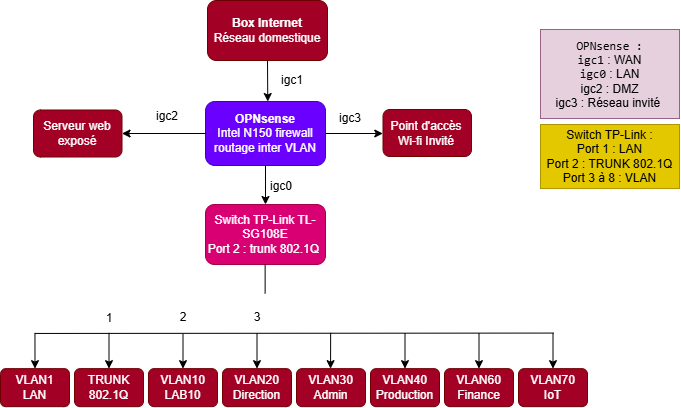

The diagram above was exported from draw.io. Its source (the exported page's mxGraphModel, read from the mxfile embedded in the PNG):
<mxGraphModel dx="513" dy="307" grid="0" gridSize="10" guides="1" tooltips="1" connect="1" arrows="1" fold="1" page="1" pageScale="1" pageWidth="1169" pageHeight="827" math="0" shadow="0">
  <root>
    <mxCell id="0" />
    <mxCell id="1" parent="0" />
    <mxCell id="AX-4Kpqn_ds_3fhkH61Q-1" parent="1" style="rounded=1;whiteSpace=wrap;html=1;roundedPerimeter=1;fillColor=#a20025;fontColor=#ffffff;strokeColor=#6F0000;" value="&lt;div&gt;&lt;b&gt;Box Internet&lt;/b&gt;&lt;/div&gt;&lt;div&gt;Réseau domestique&lt;/div&gt;" vertex="1">
      <mxGeometry height="60" width="120" x="277" y="104" as="geometry" />
    </mxCell>
    <mxCell id="AX-4Kpqn_ds_3fhkH61Q-2" edge="1" parent="1" source="AX-4Kpqn_ds_3fhkH61Q-1" style="endArrow=classic;html=1;rounded=0;defaultLabelBackgroundColor=page;entryX=0.519;entryY=-0.001;entryDx=0;entryDy=0;exitX=0.5;exitY=1;exitDx=0;exitDy=0;" target="AX-4Kpqn_ds_3fhkH61Q-3" value="">
      <mxGeometry height="50" relative="1" width="50" as="geometry">
        <mxPoint x="341.93" y="164" as="sourcePoint" />
        <mxPoint x="341.93" y="198.71" as="targetPoint" />
      </mxGeometry>
    </mxCell>
    <mxCell id="AX-4Kpqn_ds_3fhkH61Q-3" parent="1" style="rounded=1;whiteSpace=wrap;html=1;roundedPerimeter=1;fillColor=#6a00ff;fontColor=#ffffff;strokeColor=#3700CC;" value="&lt;b&gt;OPNsense&lt;/b&gt;&lt;div&gt;Intel N150 firewall&lt;/div&gt;&lt;div&gt;routage inter VLAN&lt;/div&gt;" vertex="1">
      <mxGeometry height="64" width="120" x="275" y="205" as="geometry" />
    </mxCell>
    <mxCell id="UHGtq65iD6fwkPjLWkTx-1" parent="1" style="rounded=1;whiteSpace=wrap;html=1;roundedPerimeter=1;fillColor=#d80073;fontColor=#ffffff;strokeColor=#A50040;" value="Switch TP-Link TL-SG108E&lt;div&gt;Port 2 : trunk 802.1Q&amp;nbsp;&lt;/div&gt;" vertex="1">
      <mxGeometry height="60" width="120" x="275" y="308" as="geometry" />
    </mxCell>
    <mxCell id="UHGtq65iD6fwkPjLWkTx-2" edge="1" parent="1" source="AX-4Kpqn_ds_3fhkH61Q-3" style="endArrow=classic;html=1;rounded=0;defaultLabelBackgroundColor=page;exitX=0.5;exitY=1;exitDx=0;exitDy=0;" target="UHGtq65iD6fwkPjLWkTx-1" value="">
      <mxGeometry height="50" relative="1" width="50" as="geometry">
        <mxPoint x="238" y="267" as="sourcePoint" />
        <mxPoint x="288" y="217" as="targetPoint" />
      </mxGeometry>
    </mxCell>
    <mxCell id="UHGtq65iD6fwkPjLWkTx-3" parent="1" style="text;html=1;whiteSpace=wrap;strokeColor=none;fillColor=none;align=center;verticalAlign=middle;rounded=0;" value="igc1" vertex="1">
      <mxGeometry height="30" width="60" x="332" y="169" as="geometry" />
    </mxCell>
    <mxCell id="UHGtq65iD6fwkPjLWkTx-4" parent="1" style="text;html=1;whiteSpace=wrap;strokeColor=none;fillColor=none;align=center;verticalAlign=middle;rounded=0;" value="igc0" vertex="1">
      <mxGeometry height="30" width="60" x="321" y="275" as="geometry" />
    </mxCell>
    <mxCell id="UHGtq65iD6fwkPjLWkTx-7" parent="1" style="rounded=1;whiteSpace=wrap;html=1;roundedPerimeter=1;fillColor=light-dark(#a20025, #a30085);strokeColor=#6F0000;fontColor=light-dark(#FFFFFF,#EEEEEE);" value="TRUNK&lt;div&gt;802.1Q&lt;/div&gt;" vertex="1">
      <mxGeometry height="38" width="69" x="144" y="472.14" as="geometry" />
    </mxCell>
    <mxCell id="UHGtq65iD6fwkPjLWkTx-8" parent="1" style="rounded=1;whiteSpace=wrap;html=1;roundedPerimeter=1;fillColor=light-dark(#a20025, #a30085);strokeColor=#6F0000;fontColor=light-dark(#FFFFFF,#EEEEEE);" value="VLAN10&lt;div&gt;LAB10&lt;/div&gt;" vertex="1">
      <mxGeometry height="38" width="69" x="218" y="472.14" as="geometry" />
    </mxCell>
    <mxCell id="UHGtq65iD6fwkPjLWkTx-9" parent="1" style="rounded=1;whiteSpace=wrap;html=1;roundedPerimeter=1;fillColor=light-dark(#a20025, #a30085);strokeColor=#6F0000;fontColor=light-dark(#FFFFFF,#EEEEEE);" value="VLAN20&lt;div&gt;Direction&lt;/div&gt;" vertex="1">
      <mxGeometry height="38" width="69" x="292" y="472.14" as="geometry" />
    </mxCell>
    <mxCell id="UHGtq65iD6fwkPjLWkTx-10" parent="1" style="rounded=1;whiteSpace=wrap;html=1;roundedPerimeter=1;fillColor=light-dark(#a20025, #a30085);strokeColor=#6F0000;fontColor=light-dark(#FFFFFF,#EEEEEE);" value="VLAN30&lt;div&gt;Admin&lt;/div&gt;" vertex="1">
      <mxGeometry height="38" width="69" x="366" y="472.14" as="geometry" />
    </mxCell>
    <mxCell id="UHGtq65iD6fwkPjLWkTx-11" parent="1" style="rounded=1;whiteSpace=wrap;html=1;roundedPerimeter=1;fillColor=light-dark(#a20025, #a30085);strokeColor=#6F0000;fontColor=light-dark(#FFFFFF,#EEEEEE);" value="VLAN40&lt;div&gt;Production&lt;/div&gt;" vertex="1">
      <mxGeometry height="38" width="69" x="440" y="472.14" as="geometry" />
    </mxCell>
    <mxCell id="UHGtq65iD6fwkPjLWkTx-12" parent="1" style="rounded=1;whiteSpace=wrap;html=1;roundedPerimeter=1;fillColor=light-dark(#a20025, #a30085);strokeColor=#6F0000;fontColor=light-dark(#FFFFFF,#EEEEEE);" value="VLAN60&lt;div&gt;Finance&lt;/div&gt;" vertex="1">
      <mxGeometry height="38" width="69" x="514" y="472.14" as="geometry" />
    </mxCell>
    <mxCell id="UHGtq65iD6fwkPjLWkTx-13" parent="1" style="rounded=1;whiteSpace=wrap;html=1;roundedPerimeter=1;fillColor=light-dark(#a20025, #a30085);strokeColor=#6F0000;fontColor=light-dark(#FFFFFF,#EEEEEE);" value="VLAN70&lt;div&gt;IoT&lt;/div&gt;" vertex="1">
      <mxGeometry height="38" width="69" x="588" y="472.14" as="geometry" />
    </mxCell>
    <mxCell id="UHGtq65iD6fwkPjLWkTx-15" edge="1" parent="1" source="UHGtq65iD6fwkPjLWkTx-1" style="endArrow=none;html=1;rounded=0;defaultLabelBackgroundColor=page;exitX=0.496;exitY=1.14;exitDx=0;exitDy=0;" value="">
      <mxGeometry height="50" relative="1" width="50" as="geometry">
        <mxPoint x="148.29" y="354" as="sourcePoint" />
        <mxPoint x="334.63" y="396.95" as="targetPoint" />
      </mxGeometry>
    </mxCell>
    <mxCell id="UHGtq65iD6fwkPjLWkTx-16" edge="1" parent="1" style="endArrow=none;html=1;rounded=0;defaultLabelBackgroundColor=page;" value="">
      <mxGeometry height="50" relative="1" width="50" as="geometry">
        <mxPoint x="623.03" y="436.57" as="sourcePoint" />
        <mxPoint x="104.38" y="436.95" as="targetPoint" />
      </mxGeometry>
    </mxCell>
    <mxCell id="UHGtq65iD6fwkPjLWkTx-17" edge="1" parent="1" style="endArrow=classic;html=1;rounded=0;defaultLabelBackgroundColor=page;entryX=0.5;entryY=0;entryDx=0;entryDy=0;" target="UHGtq65iD6fwkPjLWkTx-7" value="">
      <mxGeometry height="50" relative="1" width="50" as="geometry">
        <mxPoint x="178.5" y="436.4" as="sourcePoint" />
        <mxPoint x="394.5" y="365.14" as="targetPoint" />
      </mxGeometry>
    </mxCell>
    <mxCell id="UHGtq65iD6fwkPjLWkTx-18" edge="1" parent="1" style="endArrow=classic;html=1;rounded=0;defaultLabelBackgroundColor=page;entryX=0.493;entryY=-0.035;entryDx=0;entryDy=0;" target="UHGtq65iD6fwkPjLWkTx-10" value="">
      <mxGeometry height="50" relative="1" width="50" as="geometry">
        <mxPoint x="400.15" y="436.37" as="sourcePoint" />
        <mxPoint x="374.5" y="423.14" as="targetPoint" />
      </mxGeometry>
    </mxCell>
    <mxCell id="UHGtq65iD6fwkPjLWkTx-19" edge="1" parent="1" style="endArrow=classic;html=1;rounded=0;defaultLabelBackgroundColor=page;entryX=0.5;entryY=0;entryDx=0;entryDy=0;" target="UHGtq65iD6fwkPjLWkTx-11" value="">
      <mxGeometry height="50" relative="1" width="50" as="geometry">
        <mxPoint x="474.5" y="436.56" as="sourcePoint" />
        <mxPoint x="420.5" y="426.14" as="targetPoint" />
      </mxGeometry>
    </mxCell>
    <mxCell id="UHGtq65iD6fwkPjLWkTx-20" edge="1" parent="1" style="endArrow=classic;html=1;rounded=0;defaultLabelBackgroundColor=page;entryX=0.5;entryY=0;entryDx=0;entryDy=0;" target="UHGtq65iD6fwkPjLWkTx-12" value="">
      <mxGeometry height="50" relative="1" width="50" as="geometry">
        <mxPoint x="548.5" y="436.53999999999996" as="sourcePoint" />
        <mxPoint x="548.31" y="456.13" as="targetPoint" />
      </mxGeometry>
    </mxCell>
    <mxCell id="UHGtq65iD6fwkPjLWkTx-21" edge="1" parent="1" style="endArrow=classic;html=1;rounded=0;defaultLabelBackgroundColor=page;entryX=0.5;entryY=0;entryDx=0;entryDy=0;" target="UHGtq65iD6fwkPjLWkTx-8" value="">
      <mxGeometry height="50" relative="1" width="50" as="geometry">
        <mxPoint x="252.5" y="437.28999999999996" as="sourcePoint" />
        <mxPoint x="249.5" y="348.14" as="targetPoint" />
      </mxGeometry>
    </mxCell>
    <mxCell id="UHGtq65iD6fwkPjLWkTx-22" edge="1" parent="1" style="endArrow=classic;html=1;rounded=0;defaultLabelBackgroundColor=page;entryX=0.5;entryY=0;entryDx=0;entryDy=0;" target="UHGtq65iD6fwkPjLWkTx-9" value="">
      <mxGeometry height="50" relative="1" width="50" as="geometry">
        <mxPoint x="326.5" y="436.88" as="sourcePoint" />
        <mxPoint x="217.5" y="368.14" as="targetPoint" />
      </mxGeometry>
    </mxCell>
    <mxCell id="UHGtq65iD6fwkPjLWkTx-23" edge="1" parent="1" style="endArrow=classic;html=1;rounded=0;defaultLabelBackgroundColor=page;entryX=0.5;entryY=0;entryDx=0;entryDy=0;" target="UHGtq65iD6fwkPjLWkTx-13" value="">
      <mxGeometry height="50" relative="1" width="50" as="geometry">
        <mxPoint x="622.5" y="437.03" as="sourcePoint" />
        <mxPoint x="688.5" y="406.14" as="targetPoint" />
      </mxGeometry>
    </mxCell>
    <mxCell id="UHGtq65iD6fwkPjLWkTx-24" edge="1" parent="1" source="AX-4Kpqn_ds_3fhkH61Q-3" style="endArrow=classic;html=1;rounded=0;defaultLabelBackgroundColor=page;exitX=1;exitY=0.5;exitDx=0;exitDy=0;" value="">
      <mxGeometry height="50" relative="1" width="50" as="geometry">
        <mxPoint x="427" y="256" as="sourcePoint" />
        <mxPoint x="452.29" y="237" as="targetPoint" />
      </mxGeometry>
    </mxCell>
    <mxCell id="UHGtq65iD6fwkPjLWkTx-25" parent="1" style="rounded=1;whiteSpace=wrap;html=1;roundedPerimeter=1;fillColor=light-dark(#A20025,#B266FF);strokeColor=#6F0000;fontColor=light-dark(#FFFFFF,#EEEEEE);" value="Point d'accès Wi-fi Invité" vertex="1">
      <mxGeometry height="47" width="88.5" x="452.5" y="213" as="geometry" />
    </mxCell>
    <mxCell id="UHGtq65iD6fwkPjLWkTx-26" parent="1" style="text;html=1;whiteSpace=wrap;strokeColor=none;fillColor=none;align=center;verticalAlign=middle;rounded=0;" value="igc3" vertex="1">
      <mxGeometry height="30" width="60" x="390" y="207" as="geometry" />
    </mxCell>
    <mxCell id="UHGtq65iD6fwkPjLWkTx-28" edge="1" parent="1" source="AX-4Kpqn_ds_3fhkH61Q-3" style="endArrow=classic;html=1;rounded=0;defaultLabelBackgroundColor=page;exitX=0;exitY=0.5;exitDx=0;exitDy=0;" target="UHGtq65iD6fwkPjLWkTx-29" value="">
      <mxGeometry height="50" relative="1" width="50" as="geometry">
        <mxPoint x="100" y="345" as="sourcePoint" />
        <mxPoint x="51.71" y="347.29" as="targetPoint" />
      </mxGeometry>
    </mxCell>
    <mxCell id="UHGtq65iD6fwkPjLWkTx-29" parent="1" style="rounded=1;whiteSpace=wrap;html=1;roundedPerimeter=1;fillColor=light-dark(#A20025,#B266FF);strokeColor=#6F0000;fontColor=light-dark(#FFFFFF,#EEEEEE);" value="Serveur web&lt;div&gt;exposé&lt;/div&gt;" vertex="1">
      <mxGeometry height="47" width="88.5" x="103" y="213.5" as="geometry" />
    </mxCell>
    <mxCell id="UHGtq65iD6fwkPjLWkTx-30" parent="1" style="text;html=1;whiteSpace=wrap;strokeColor=none;fillColor=none;align=center;verticalAlign=middle;rounded=0;" value="igc2" vertex="1">
      <mxGeometry height="30" width="60" x="207" y="205" as="geometry" />
    </mxCell>
    <mxCell id="UHGtq65iD6fwkPjLWkTx-31" parent="1" style="text;html=1;whiteSpace=wrap;align=center;verticalAlign=middle;rounded=0;fillColor=light-dark(#E6D0DE,#FF66B3);strokeColor=light-dark(#996185,#FF00FF);gradientColor=none;" value="&lt;code&gt;OPNsense :&lt;br&gt;igc1&lt;/code&gt; : WAN&lt;div&gt;&lt;code&gt;igc0&lt;/code&gt; : LAN&lt;/div&gt;&lt;div&gt;igc2 : DMZ&lt;/div&gt;&lt;div&gt;igc3 : Réseau invité&amp;nbsp;&lt;/div&gt;" vertex="1">
      <mxGeometry height="89" width="139" x="610" y="133" as="geometry" />
    </mxCell>
    <mxCell id="UHGtq65iD6fwkPjLWkTx-32" parent="1" style="text;html=1;whiteSpace=wrap;strokeColor=#B09500;fillColor=light-dark(#E3C800,#FFD966);align=center;verticalAlign=middle;rounded=0;fontColor=light-dark(#000000,#000000);" value="Switch TP-Link :&lt;div&gt;Port 1 : LAN&lt;br&gt;Port 2 : TRUNK 802.1Q&lt;/div&gt;&lt;div&gt;Port 3 à 8 : VLAN&lt;/div&gt;" vertex="1">
      <mxGeometry height="64" width="139" x="610" y="228" as="geometry" />
    </mxCell>
    <mxCell id="UHGtq65iD6fwkPjLWkTx-33" parent="1" style="text;html=1;whiteSpace=wrap;strokeColor=none;fillColor=none;align=center;verticalAlign=middle;rounded=0;" value="1" vertex="1">
      <mxGeometry height="30" width="60" x="148.5" y="407" as="geometry" />
    </mxCell>
    <mxCell id="UHGtq65iD6fwkPjLWkTx-34" parent="1" style="text;html=1;whiteSpace=wrap;strokeColor=none;fillColor=none;align=center;verticalAlign=middle;rounded=0;" value="2" vertex="1">
      <mxGeometry height="30" width="60" x="222.5" y="406" as="geometry" />
    </mxCell>
    <mxCell id="UHGtq65iD6fwkPjLWkTx-36" parent="1" style="text;html=1;whiteSpace=wrap;strokeColor=none;fillColor=none;align=center;verticalAlign=middle;rounded=0;" value="3" vertex="1">
      <mxGeometry height="30" width="60" x="296.5" y="406" as="geometry" />
    </mxCell>
    <mxCell id="UHGtq65iD6fwkPjLWkTx-37" parent="1" style="rounded=1;whiteSpace=wrap;html=1;roundedPerimeter=1;fillColor=light-dark(#a20025, #a30085);strokeColor=#6F0000;fontColor=light-dark(#FFFFFF,#EEEEEE);" value="VLAN1&lt;div&gt;LAN&lt;/div&gt;" vertex="1">
      <mxGeometry height="38" width="69" x="70" y="472.14" as="geometry" />
    </mxCell>
    <mxCell id="UHGtq65iD6fwkPjLWkTx-38" edge="1" parent="1" style="endArrow=classic;html=1;rounded=0;defaultLabelBackgroundColor=page;entryX=0.5;entryY=0;entryDx=0;entryDy=0;" target="UHGtq65iD6fwkPjLWkTx-37" value="">
      <mxGeometry height="50" relative="1" width="50" as="geometry">
        <mxPoint x="104.46" y="436.45" as="sourcePoint" />
        <mxPoint x="101" y="381" as="targetPoint" />
      </mxGeometry>
    </mxCell>
  </root>
</mxGraphModel>